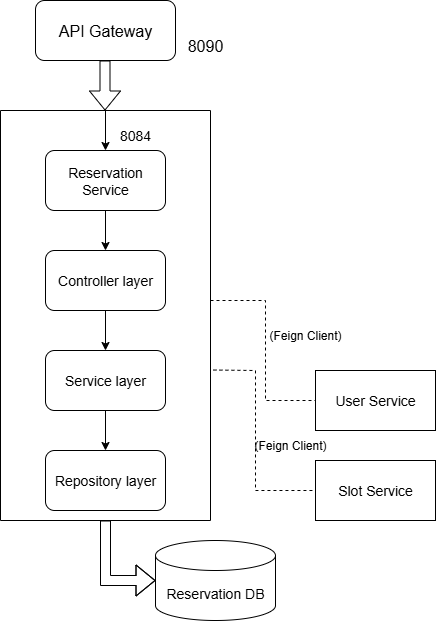

The diagram above was exported from draw.io. Its source (the exported page's mxGraphModel, read from the mxfile embedded in the PNG):
<mxGraphModel dx="778" dy="460" grid="1" gridSize="10" guides="1" tooltips="1" connect="1" arrows="1" fold="1" page="1" pageScale="1" pageWidth="850" pageHeight="1100" math="0" shadow="0">
  <root>
    <mxCell id="0" />
    <mxCell id="1" parent="0" />
    <mxCell id="m1YTEe1deh6mmE5NIGHF-1" value="&lt;font style=&quot;font-size: 16px;&quot;&gt;API Gateway&lt;/font&gt;" style="rounded=1;whiteSpace=wrap;html=1;" vertex="1" parent="1">
      <mxGeometry x="220" y="10" width="140" height="60" as="geometry" />
    </mxCell>
    <mxCell id="m1YTEe1deh6mmE5NIGHF-20" style="edgeStyle=orthogonalEdgeStyle;rounded=0;orthogonalLoop=1;jettySize=auto;html=1;exitX=0.5;exitY=1;exitDx=0;exitDy=0;entryX=0.5;entryY=0;entryDx=0;entryDy=0;" edge="1" parent="1" source="m1YTEe1deh6mmE5NIGHF-2" target="m1YTEe1deh6mmE5NIGHF-3">
      <mxGeometry relative="1" as="geometry" />
    </mxCell>
    <mxCell id="m1YTEe1deh6mmE5NIGHF-2" value="&lt;span style=&quot;font-size: 14px;&quot;&gt;Reservation Service&lt;/span&gt;" style="rounded=1;whiteSpace=wrap;html=1;" vertex="1" parent="1">
      <mxGeometry x="230" y="160" width="120" height="60" as="geometry" />
    </mxCell>
    <mxCell id="m1YTEe1deh6mmE5NIGHF-21" style="edgeStyle=orthogonalEdgeStyle;rounded=0;orthogonalLoop=1;jettySize=auto;html=1;exitX=0.5;exitY=1;exitDx=0;exitDy=0;entryX=0.5;entryY=0;entryDx=0;entryDy=0;" edge="1" parent="1" source="m1YTEe1deh6mmE5NIGHF-3" target="m1YTEe1deh6mmE5NIGHF-4">
      <mxGeometry relative="1" as="geometry" />
    </mxCell>
    <mxCell id="m1YTEe1deh6mmE5NIGHF-3" value="&lt;font style=&quot;font-size: 14px;&quot;&gt;Controller layer&lt;/font&gt;" style="rounded=1;whiteSpace=wrap;html=1;" vertex="1" parent="1">
      <mxGeometry x="230" y="260" width="120" height="60" as="geometry" />
    </mxCell>
    <mxCell id="m1YTEe1deh6mmE5NIGHF-22" style="edgeStyle=orthogonalEdgeStyle;rounded=0;orthogonalLoop=1;jettySize=auto;html=1;exitX=0.5;exitY=1;exitDx=0;exitDy=0;entryX=0.5;entryY=0;entryDx=0;entryDy=0;" edge="1" parent="1" source="m1YTEe1deh6mmE5NIGHF-4" target="m1YTEe1deh6mmE5NIGHF-5">
      <mxGeometry relative="1" as="geometry" />
    </mxCell>
    <mxCell id="m1YTEe1deh6mmE5NIGHF-4" value="&lt;font style=&quot;font-size: 14px;&quot;&gt;Service layer&lt;/font&gt;" style="rounded=1;whiteSpace=wrap;html=1;" vertex="1" parent="1">
      <mxGeometry x="230" y="360" width="120" height="60" as="geometry" />
    </mxCell>
    <mxCell id="m1YTEe1deh6mmE5NIGHF-5" value="&lt;font style=&quot;font-size: 14px;&quot;&gt;Repository layer&lt;/font&gt;" style="rounded=1;whiteSpace=wrap;html=1;" vertex="1" parent="1">
      <mxGeometry x="230" y="460" width="120" height="60" as="geometry" />
    </mxCell>
    <mxCell id="m1YTEe1deh6mmE5NIGHF-11" value="" style="shape=partialRectangle;whiteSpace=wrap;html=1;top=0;left=0;fillColor=none;" vertex="1" parent="1">
      <mxGeometry x="185" y="120" width="210" height="410" as="geometry" />
    </mxCell>
    <mxCell id="m1YTEe1deh6mmE5NIGHF-13" value="" style="shape=partialRectangle;whiteSpace=wrap;html=1;bottom=0;right=0;fillColor=none;" vertex="1" parent="1">
      <mxGeometry x="185" y="120" width="210" height="410" as="geometry" />
    </mxCell>
    <mxCell id="m1YTEe1deh6mmE5NIGHF-15" value="" style="endArrow=classic;html=1;rounded=0;entryX=0.5;entryY=0;entryDx=0;entryDy=0;" edge="1" parent="1" target="m1YTEe1deh6mmE5NIGHF-2">
      <mxGeometry width="50" height="50" relative="1" as="geometry">
        <mxPoint x="290" y="120" as="sourcePoint" />
        <mxPoint x="330" y="90" as="targetPoint" />
      </mxGeometry>
    </mxCell>
    <mxCell id="m1YTEe1deh6mmE5NIGHF-19" value="" style="shape=flexArrow;endArrow=classic;html=1;rounded=0;" edge="1" parent="1">
      <mxGeometry width="50" height="50" relative="1" as="geometry">
        <mxPoint x="289.5" y="70" as="sourcePoint" />
        <mxPoint x="289.5" y="120" as="targetPoint" />
      </mxGeometry>
    </mxCell>
    <mxCell id="m1YTEe1deh6mmE5NIGHF-23" value="&lt;span style=&quot;font-size: 14px;&quot;&gt;8084&lt;/span&gt;" style="text;strokeColor=none;align=center;fillColor=none;html=1;verticalAlign=middle;whiteSpace=wrap;rounded=0;" vertex="1" parent="1">
      <mxGeometry x="290" y="130" width="60" height="30" as="geometry" />
    </mxCell>
    <mxCell id="m1YTEe1deh6mmE5NIGHF-24" value="&lt;font style=&quot;font-size: 16px;&quot;&gt;8090&lt;/font&gt;" style="text;strokeColor=none;align=center;fillColor=none;html=1;verticalAlign=middle;whiteSpace=wrap;rounded=0;" vertex="1" parent="1">
      <mxGeometry x="360" y="40" width="60" height="30" as="geometry" />
    </mxCell>
    <mxCell id="m1YTEe1deh6mmE5NIGHF-31" value="" style="shape=flexArrow;endArrow=classic;html=1;rounded=0;" edge="1" parent="1">
      <mxGeometry width="50" height="50" relative="1" as="geometry">
        <mxPoint x="290" y="530" as="sourcePoint" />
        <mxPoint x="340" y="590" as="targetPoint" />
        <Array as="points">
          <mxPoint x="290" y="590" />
        </Array>
      </mxGeometry>
    </mxCell>
    <mxCell id="m1YTEe1deh6mmE5NIGHF-32" value="&lt;font style=&quot;font-size: 14px;&quot;&gt;Reservation DB&lt;/font&gt;" style="shape=cylinder3;whiteSpace=wrap;html=1;boundedLbl=1;backgroundOutline=1;size=15;" vertex="1" parent="1">
      <mxGeometry x="340" y="550" width="120" height="80" as="geometry" />
    </mxCell>
    <mxCell id="m1YTEe1deh6mmE5NIGHF-33" value="&lt;font style=&quot;font-size: 14px;&quot;&gt;User Service&lt;/font&gt;" style="rounded=0;whiteSpace=wrap;html=1;" vertex="1" parent="1">
      <mxGeometry x="500" y="380" width="120" height="60" as="geometry" />
    </mxCell>
    <mxCell id="m1YTEe1deh6mmE5NIGHF-34" value="" style="endArrow=none;dashed=1;html=1;rounded=0;entryX=0;entryY=0.5;entryDx=0;entryDy=0;" edge="1" parent="1" target="m1YTEe1deh6mmE5NIGHF-33">
      <mxGeometry width="50" height="50" relative="1" as="geometry">
        <mxPoint x="395" y="310" as="sourcePoint" />
        <mxPoint x="470" y="390" as="targetPoint" />
        <Array as="points">
          <mxPoint x="450" y="310" />
          <mxPoint x="450" y="410" />
        </Array>
      </mxGeometry>
    </mxCell>
    <mxCell id="m1YTEe1deh6mmE5NIGHF-35" value="(Feign Client)" style="text;strokeColor=none;align=center;fillColor=none;html=1;verticalAlign=middle;whiteSpace=wrap;rounded=0;" vertex="1" parent="1">
      <mxGeometry x="440" y="330" width="100" height="30" as="geometry" />
    </mxCell>
    <mxCell id="m1YTEe1deh6mmE5NIGHF-36" value="&lt;font style=&quot;font-size: 14px;&quot;&gt;Slot Service&lt;/font&gt;" style="rounded=0;whiteSpace=wrap;html=1;" vertex="1" parent="1">
      <mxGeometry x="500" y="470" width="120" height="60" as="geometry" />
    </mxCell>
    <mxCell id="m1YTEe1deh6mmE5NIGHF-37" value="" style="endArrow=none;dashed=1;html=1;rounded=0;entryX=0;entryY=0.5;entryDx=0;entryDy=0;exitX=1.014;exitY=0.633;exitDx=0;exitDy=0;exitPerimeter=0;" edge="1" parent="1" source="m1YTEe1deh6mmE5NIGHF-13" target="m1YTEe1deh6mmE5NIGHF-36">
      <mxGeometry width="50" height="50" relative="1" as="geometry">
        <mxPoint x="420" y="490" as="sourcePoint" />
        <mxPoint x="470" y="440" as="targetPoint" />
        <Array as="points">
          <mxPoint x="440" y="380" />
          <mxPoint x="440" y="500" />
        </Array>
      </mxGeometry>
    </mxCell>
    <mxCell id="m1YTEe1deh6mmE5NIGHF-38" value="(Feign Client)" style="text;strokeColor=none;align=center;fillColor=none;html=1;verticalAlign=middle;whiteSpace=wrap;rounded=0;" vertex="1" parent="1">
      <mxGeometry x="425" y="440" width="100" height="30" as="geometry" />
    </mxCell>
  </root>
</mxGraphModel>